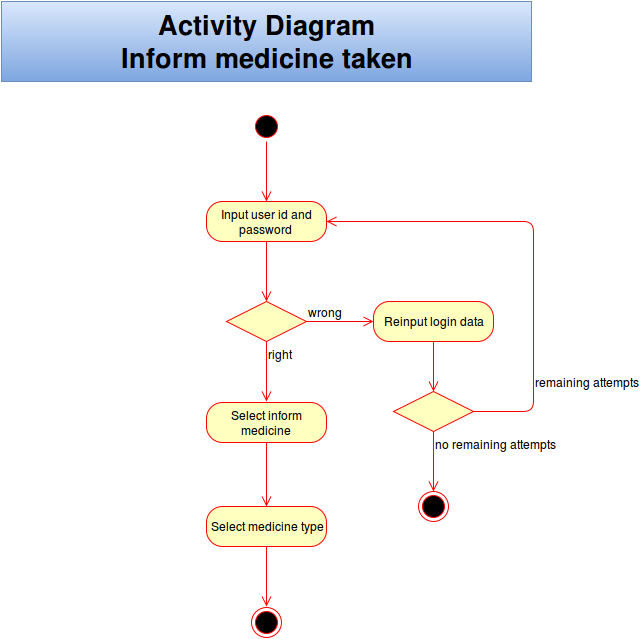

The diagram above was exported from draw.io. Its source (the exported page's mxGraphModel, read from the mxfile embedded in the PNG):
<mxGraphModel dx="1434" dy="771" grid="1" gridSize="10" guides="1" tooltips="1" connect="1" arrows="1" fold="1" page="1" pageScale="1" pageWidth="826" pageHeight="1169" background="#ffffff" math="0" shadow="0">
  <root>
    <mxCell id="0" />
    <mxCell id="1" parent="0" />
    <mxCell id="5470191532cf5584-1" value="" style="ellipse;html=1;shape=startState;fillColor=#000000;strokeColor=#ff0000;" vertex="1" parent="1">
      <mxGeometry x="398" y="120" width="30" height="30" as="geometry" />
    </mxCell>
    <mxCell id="5470191532cf5584-2" value="" style="edgeStyle=orthogonalEdgeStyle;html=1;verticalAlign=bottom;endArrow=open;endSize=8;strokeColor=#ff0000;" edge="1" source="5470191532cf5584-1" parent="1">
      <mxGeometry relative="1" as="geometry">
        <mxPoint x="413" y="210" as="targetPoint" />
      </mxGeometry>
    </mxCell>
    <mxCell id="5470191532cf5584-3" value="Activity Diagram&lt;br&gt;Inform medicine taken&lt;br&gt;" style="text;html=1;align=center;verticalAlign=middle;whiteSpace=wrap;overflow=hidden;plain-blue;fontStyle=1;fontSize=27;" vertex="1" parent="1">
      <mxGeometry x="148" y="10" width="530" height="80" as="geometry" />
    </mxCell>
    <mxCell id="5470191532cf5584-6" value="Input user id and password&lt;br&gt;" style="rounded=1;whiteSpace=wrap;html=1;arcSize=40;fillColor=#ffffc0;strokeColor=#ff0000;fontSize=12;" vertex="1" parent="1">
      <mxGeometry x="353" y="210" width="120" height="40" as="geometry" />
    </mxCell>
    <mxCell id="5470191532cf5584-7" value="" style="edgeStyle=orthogonalEdgeStyle;html=1;verticalAlign=bottom;endArrow=open;endSize=8;strokeColor=#ff0000;fontSize=12;" edge="1" source="5470191532cf5584-6" parent="1">
      <mxGeometry relative="1" as="geometry">
        <mxPoint x="413" y="310" as="targetPoint" />
      </mxGeometry>
    </mxCell>
    <mxCell id="5470191532cf5584-8" value="" style="rhombus;whiteSpace=wrap;html=1;fillColor=#ffffc0;strokeColor=#ff0000;fontSize=12;" vertex="1" parent="1">
      <mxGeometry x="373" y="310" width="80" height="40" as="geometry" />
    </mxCell>
    <mxCell id="5470191532cf5584-9" value="wrong" style="edgeStyle=orthogonalEdgeStyle;html=1;align=left;verticalAlign=bottom;endArrow=open;endSize=8;strokeColor=#ff0000;fontSize=12;" edge="1" source="5470191532cf5584-8" parent="1">
      <mxGeometry x="-1" relative="1" as="geometry">
        <mxPoint x="520" y="330" as="targetPoint" />
      </mxGeometry>
    </mxCell>
    <mxCell id="5470191532cf5584-10" value="right" style="edgeStyle=orthogonalEdgeStyle;html=1;align=left;verticalAlign=top;endArrow=open;endSize=8;strokeColor=#ff0000;fontSize=12;" edge="1" source="5470191532cf5584-8" parent="1">
      <mxGeometry x="-1" relative="1" as="geometry">
        <mxPoint x="413" y="410" as="targetPoint" />
      </mxGeometry>
    </mxCell>
    <mxCell id="5470191532cf5584-17" style="edgeStyle=orthogonalEdgeStyle;rounded=1;html=1;exitX=0.5;exitY=1;entryX=0.5;entryY=0;endArrow=open;endFill=0;endSize=8;jettySize=auto;orthogonalLoop=1;strokeColor=#FF0000;fontSize=12;" edge="1" parent="1" source="5470191532cf5584-11" target="5470191532cf5584-14">
      <mxGeometry relative="1" as="geometry" />
    </mxCell>
    <mxCell id="5470191532cf5584-11" value="Reinput login data&lt;br&gt;" style="rounded=1;whiteSpace=wrap;html=1;arcSize=40;fillColor=#ffffc0;strokeColor=#ff0000;fontSize=12;" vertex="1" parent="1">
      <mxGeometry x="520" y="310" width="120" height="40" as="geometry" />
    </mxCell>
    <mxCell id="5470191532cf5584-14" value="" style="rhombus;whiteSpace=wrap;html=1;fillColor=#ffffc0;strokeColor=#ff0000;fontSize=12;" vertex="1" parent="1">
      <mxGeometry x="540" y="400" width="80" height="40" as="geometry" />
    </mxCell>
    <mxCell id="5470191532cf5584-15" value="remaining attempts&lt;br&gt;" style="edgeStyle=orthogonalEdgeStyle;html=1;align=left;verticalAlign=bottom;endArrow=open;endSize=8;strokeColor=#ff0000;fontSize=12;entryX=1;entryY=0.5;" edge="1" source="5470191532cf5584-14" parent="1" target="5470191532cf5584-6">
      <mxGeometry x="-0.7374" y="20" relative="1" as="geometry">
        <mxPoint x="720" y="420" as="targetPoint" />
        <Array as="points">
          <mxPoint x="680" y="420" />
          <mxPoint x="680" y="230" />
        </Array>
        <mxPoint x="20" y="-20" as="offset" />
      </mxGeometry>
    </mxCell>
    <mxCell id="5470191532cf5584-16" value="no remaining attempts&lt;br&gt;" style="edgeStyle=orthogonalEdgeStyle;html=1;align=left;verticalAlign=top;endArrow=open;endSize=8;strokeColor=#ff0000;fontSize=12;" edge="1" source="5470191532cf5584-14" parent="1">
      <mxGeometry x="-1" relative="1" as="geometry">
        <mxPoint x="580" y="500" as="targetPoint" />
      </mxGeometry>
    </mxCell>
    <mxCell id="5470191532cf5584-18" value="" style="ellipse;html=1;shape=endState;fillColor=#000000;strokeColor=#ff0000;fontSize=12;" vertex="1" parent="1">
      <mxGeometry x="565" y="500" width="30" height="30" as="geometry" />
    </mxCell>
    <mxCell id="5470191532cf5584-19" value="Select inform medicine&lt;br&gt;" style="rounded=1;whiteSpace=wrap;html=1;arcSize=40;fillColor=#ffffc0;strokeColor=#ff0000;fontSize=12;" vertex="1" parent="1">
      <mxGeometry x="353" y="411" width="120" height="40" as="geometry" />
    </mxCell>
    <mxCell id="5470191532cf5584-20" value="" style="edgeStyle=orthogonalEdgeStyle;html=1;verticalAlign=bottom;endArrow=open;endSize=8;strokeColor=#ff0000;fontSize=12;" edge="1" source="5470191532cf5584-19" parent="1">
      <mxGeometry relative="1" as="geometry">
        <mxPoint x="413" y="515" as="targetPoint" />
      </mxGeometry>
    </mxCell>
    <mxCell id="5470191532cf5584-21" value="Select medicine type&lt;br&gt;" style="rounded=1;whiteSpace=wrap;html=1;arcSize=40;fillColor=#ffffc0;strokeColor=#ff0000;fontSize=12;" vertex="1" parent="1">
      <mxGeometry x="353" y="515" width="120" height="40" as="geometry" />
    </mxCell>
    <mxCell id="5470191532cf5584-22" value="" style="edgeStyle=orthogonalEdgeStyle;html=1;verticalAlign=bottom;endArrow=open;endSize=8;strokeColor=#ff0000;fontSize=12;" edge="1" source="5470191532cf5584-21" parent="1">
      <mxGeometry relative="1" as="geometry">
        <mxPoint x="413" y="615" as="targetPoint" />
      </mxGeometry>
    </mxCell>
    <mxCell id="5470191532cf5584-25" value="" style="ellipse;html=1;shape=endState;fillColor=#000000;strokeColor=#ff0000;fontSize=12;" vertex="1" parent="1">
      <mxGeometry x="398" y="616" width="30" height="30" as="geometry" />
    </mxCell>
  </root>
</mxGraphModel>